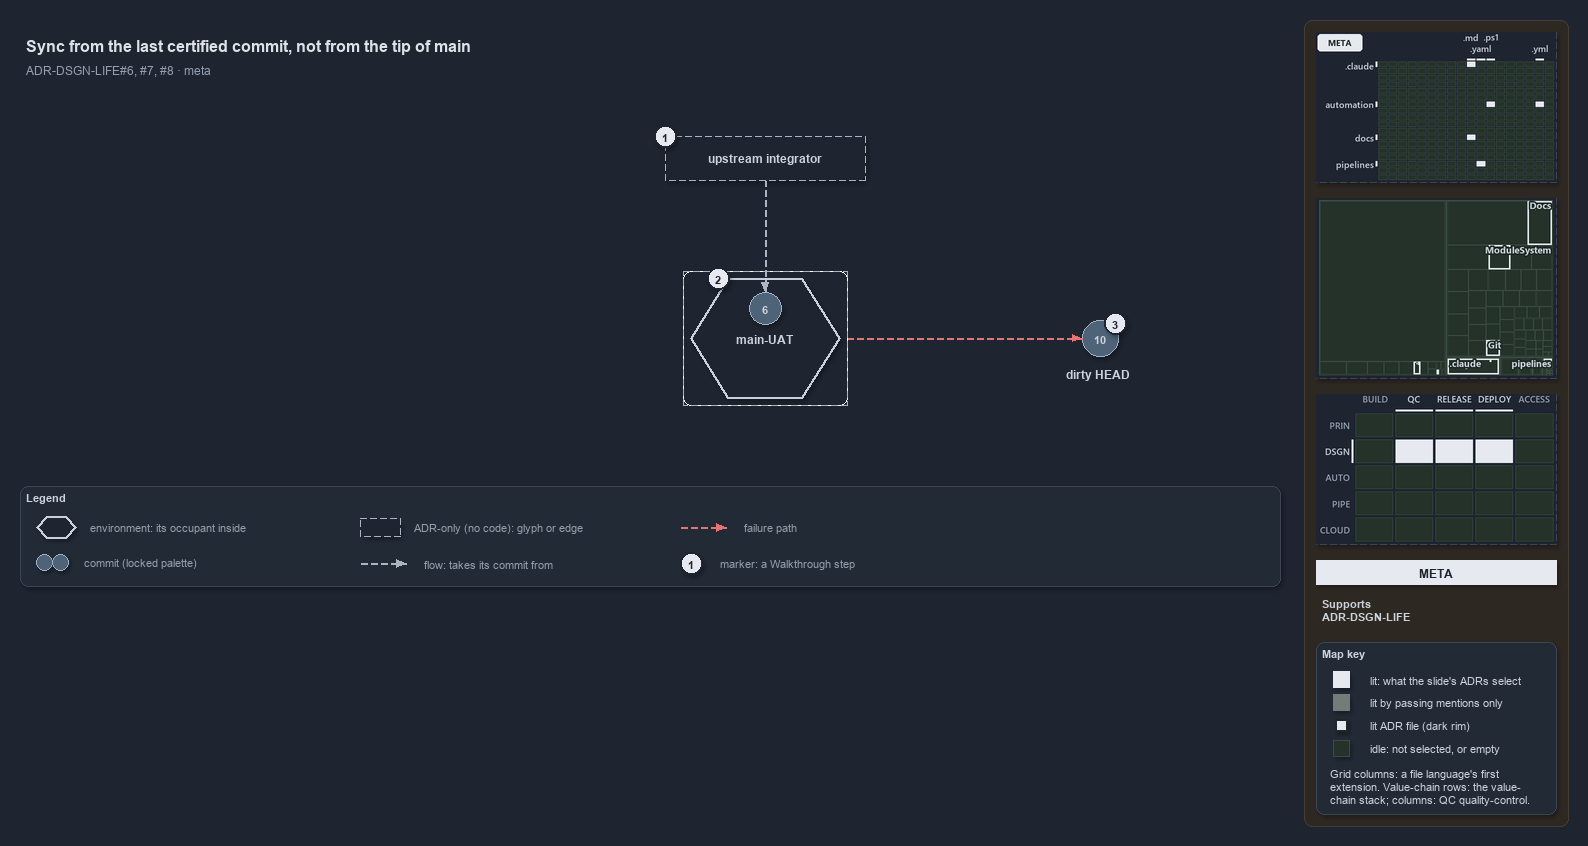

The diagram above was exported from draw.io. Its source (the exported page's mxGraphModel, read from the mxfile embedded in the PNG):
<mxGraphModel dx="1024" dy="768" grid="0" gridSize="10" guides="1" tooltips="1" connect="1" arrows="1" fold="1" page="1" pageScale="1" pageWidth="1572" pageHeight="600" background="#1E2430" math="0" shadow="1">
  <root>
    <mxCell id="0" />
    <mxCell id="1" parent="0" />
    <mxCell id="sidebar-bg" value="" style="rounded=1;arcSize=2;html=1;fillColor=#2E2823;strokeColor=#453C33;shadow=0;" vertex="1" parent="1">
      <mxGeometry x="1304" y="4" width="264" height="806" as="geometry" />
    </mxCell>
    <mxCell id="title" value="Sync from the last certified commit, not from the tip of main" style="text;html=1;align=left;verticalAlign=middle;fontSize=16;fontStyle=1;fontColor=#DDE2E9;" vertex="1" parent="1">
      <mxGeometry x="20" y="14" width="1260" height="30" as="geometry" />
    </mxCell>
    <mxCell id="subtitle" value="ADR-DSGN-LIFE#6, #7, #8 &amp;#183; meta" style="text;html=1;align=left;verticalAlign=middle;fontSize=12;fontColor=#949FAE;" vertex="1" parent="1">
      <mxGeometry x="20" y="44" width="1240" height="20" as="geometry" />
    </mxCell>
    <mxCell id="env-mainuat-frame" value="" style="rounded=1;arcSize=6;html=1;fillColor=none;strokeColor=#AAB4C3;dashed=1;" vertex="1" parent="1">
      <mxGeometry x="683" y="255" width="164" height="134" as="geometry" />
    </mxCell>
    <mxCell id="env-mainuat" value="&lt;b&gt;main-UAT&lt;/b&gt;" style="shape=hexagon;perimeter=hexagonPerimeter2;whiteSpace=wrap;html=1;fillColor=#1E2430;strokeColor=#C7D0DB;strokeWidth=2;fontColor=#CDD3DC;fontSize=12;dashed=1;" vertex="1" parent="1">
      <mxGeometry x="690" y="262" width="150" height="120" as="geometry" />
    </mxCell>
    <mxCell id="commit-6" value="6" style="ellipse;html=1;fillColor=#4E6378;strokeColor=#9FB3C8;strokeWidth=1.5;fontStyle=1;fontSize=11;fontColor=#CDD3DC;" vertex="1" parent="1">
      <mxGeometry x="749" y="276" width="32" height="32" as="geometry" />
    </mxCell>
    <mxCell id="integrator" value="&lt;b&gt;upstream integrator&lt;/b&gt;" style="rounded=1;whiteSpace=wrap;html=1;arcSize=20;fillColor=#1E2430;strokeColor=#AAB4C3;dashed=1;fontSize=12;" vertex="1" parent="1">
      <mxGeometry x="665" y="120" width="200" height="44" as="geometry" />
    </mxCell>
    <mxCell id="port-integrator-bottom" value="" style="text;html=1;strokeColor=none;fillColor=none;" vertex="1" parent="1">
      <mxGeometry x="765" y="164" width="1" height="1" as="geometry" />
    </mxCell>
    <mxCell id="edge-integrator-occupant" value="" style="edgeStyle=orthogonalEdgeStyle;rounded=1;html=1;fontSize=10;endArrow=block;strokeColor=#AAB4C3;dashed=1;fontColor=#CDD3DC;shadow=0;" edge="1" parent="1" source="port-integrator-bottom" target="commit-6">
      <mxGeometry relative="1" as="geometry" />
    </mxCell>
    <mxCell id="commit-10" value="10" style="ellipse;html=1;fillColor=#4E6378;strokeColor=#9FB3C8;strokeWidth=1.5;fontStyle=1;fontSize=11;fontColor=#CDD3DC;" vertex="1" parent="1">
      <mxGeometry x="1082" y="304" width="36" height="36" as="geometry" />
    </mxCell>
    <mxCell id="commit-10-name" value="dirty HEAD" style="text;html=1;align=left;verticalAlign=middle;fontSize=12;fontStyle=1;fontColor=#CDD3DC;" vertex="1" parent="1">
      <mxGeometry x="1060" y="348" width="120" height="20" as="geometry" />
    </mxCell>
    <mxCell id="port-envmainuat-right" value="" style="text;html=1;strokeColor=none;fillColor=none;" vertex="1" parent="1">
      <mxGeometry x="847" y="322" width="1" height="1" as="geometry" />
    </mxCell>
    <mxCell id="edge-mainuat-head" value="" style="edgeStyle=orthogonalEdgeStyle;rounded=1;html=1;fontSize=10;endArrow=block;strokeColor=#E57373;dashed=1;fontColor=#CDD3DC;shadow=0;" edge="1" parent="1" source="port-envmainuat-right" target="commit-10">
      <mxGeometry relative="1" as="geometry" />
    </mxCell>
    <mxCell id="mark-1" value="1" style="ellipse;html=1;fillColor=#E6EAF0;strokeColor=#1E2430;strokeWidth=2;fontColor=#1E2430;fontStyle=1;fontSize=11;" vertex="1" parent="1">
      <mxGeometry x="654" y="109" width="22" height="22" as="geometry" />
    </mxCell>
    <mxCell id="mark-2" value="2" style="ellipse;html=1;fillColor=#E6EAF0;strokeColor=#1E2430;strokeWidth=2;fontColor=#1E2430;fontStyle=1;fontSize=11;" vertex="1" parent="1">
      <mxGeometry x="707.125" y="251" width="22" height="22" as="geometry" />
    </mxCell>
    <mxCell id="mark-3" value="3" style="ellipse;html=1;fillColor=#E6EAF0;strokeColor=#1E2430;strokeWidth=2;fontColor=#1E2430;fontStyle=1;fontSize=11;" vertex="1" parent="1">
      <mxGeometry x="1104" y="296" width="22" height="22" as="geometry" />
    </mxCell>
    <mxCell id="legend" value="&lt;b&gt;Legend&lt;/b&gt;" style="rounded=1;whiteSpace=wrap;html=1;arcSize=6;fillColor=#222A36;strokeColor=#3A4555;align=left;verticalAlign=top;spacing=8;fontSize=11;fontColor=#CDD3DC;" vertex="1" parent="1">
      <mxGeometry x="20" y="470" width="1260" height="100" as="geometry" />
    </mxCell>
    <mxCell id="legend-env" value="" style="shape=hexagon;perimeter=hexagonPerimeter2;whiteSpace=wrap;html=1;fillColor=#1E2430;strokeColor=#C7D0DB;strokeWidth=2;fontColor=#CDD3DC;fontSize=12;dashed=1;" vertex="1" parent="1">
      <mxGeometry x="36" y="500" width="40" height="22" as="geometry" />
    </mxCell>
    <mxCell id="legend-env-text" value="environment: its occupant inside" style="text;html=1;align=left;verticalAlign=middle;fontSize=11;fontColor=#949FAE;" vertex="1" parent="1">
      <mxGeometry x="84" y="501" width="220" height="20" as="geometry" />
    </mxCell>
    <mxCell id="legend-commit-0" value="" style="ellipse;html=1;fillColor=#4E6378;strokeColor=#9FB3C8;strokeWidth=1.5;fontColor=#CDD3DC;" vertex="1" parent="1">
      <mxGeometry x="36" y="538" width="16" height="16" as="geometry" />
    </mxCell>
    <mxCell id="legend-commit-1" value="" style="ellipse;html=1;fillColor=#4E6378;strokeColor=#9FB3C8;strokeWidth=1.5;fontColor=#CDD3DC;" vertex="1" parent="1">
      <mxGeometry x="52" y="538" width="16" height="16" as="geometry" />
    </mxCell>
    <mxCell id="legend-commit-text" value="commit (locked palette)" style="text;html=1;align=left;verticalAlign=middle;fontSize=11;fontColor=#949FAE;" vertex="1" parent="1">
      <mxGeometry x="78" y="536" width="200" height="20" as="geometry" />
    </mxCell>
    <mxCell id="legend-adr" value="" style="rounded=1;whiteSpace=wrap;html=1;arcSize=20;fillColor=#1E2430;strokeColor=#AAB4C3;dashed=1;fontSize=12;" vertex="1" parent="1">
      <mxGeometry x="360" y="502" width="40" height="18" as="geometry" />
    </mxCell>
    <mxCell id="legend-adr-text" value="ADR-only (no code): glyph or edge" style="text;html=1;align=left;verticalAlign=middle;fontSize=11;fontColor=#949FAE;" vertex="1" parent="1">
      <mxGeometry x="408" y="501" width="220" height="20" as="geometry" />
    </mxCell>
    <mxCell id="legend-flow-a" value="" style="text;html=1;strokeColor=none;fillColor=none;" vertex="1" parent="1">
      <mxGeometry x="360" y="547" width="1" height="1" as="geometry" />
    </mxCell>
    <mxCell id="legend-flow-b" value="" style="text;html=1;strokeColor=none;fillColor=none;" vertex="1" parent="1">
      <mxGeometry x="406" y="547" width="1" height="1" as="geometry" />
    </mxCell>
    <mxCell id="legend-flow" value="" style="edgeStyle=orthogonalEdgeStyle;rounded=1;html=1;fontSize=10;endArrow=block;strokeColor=#AAB4C3;dashed=1;fontColor=#CDD3DC;shadow=0;" edge="1" parent="1" source="legend-flow-a" target="legend-flow-b">
      <mxGeometry relative="1" as="geometry" />
    </mxCell>
    <mxCell id="legend-flow-text" value="flow: takes its commit from" style="text;html=1;align=left;verticalAlign=middle;fontSize=11;fontColor=#949FAE;" vertex="1" parent="1">
      <mxGeometry x="418" y="537" width="220" height="20" as="geometry" />
    </mxCell>
    <mxCell id="legend-fail-a" value="" style="text;html=1;strokeColor=none;fillColor=none;" vertex="1" parent="1">
      <mxGeometry x="680" y="511" width="1" height="1" as="geometry" />
    </mxCell>
    <mxCell id="legend-fail-b" value="" style="text;html=1;strokeColor=none;fillColor=none;" vertex="1" parent="1">
      <mxGeometry x="726" y="511" width="1" height="1" as="geometry" />
    </mxCell>
    <mxCell id="legend-fail" value="" style="edgeStyle=orthogonalEdgeStyle;rounded=1;html=1;fontSize=10;endArrow=block;strokeColor=#E57373;dashed=1;fontColor=#CDD3DC;shadow=0;" edge="1" parent="1" source="legend-fail-a" target="legend-fail-b">
      <mxGeometry relative="1" as="geometry" />
    </mxCell>
    <mxCell id="legend-fail-text" value="failure path" style="text;html=1;align=left;verticalAlign=middle;fontSize=11;fontColor=#949FAE;" vertex="1" parent="1">
      <mxGeometry x="738" y="501" width="220" height="20" as="geometry" />
    </mxCell>
    <mxCell id="legend-mark" value="1" style="ellipse;html=1;fillColor=#E6EAF0;strokeColor=#1E2430;strokeWidth=2;fontColor=#1E2430;fontStyle=1;fontSize=11;" vertex="1" parent="1">
      <mxGeometry x="680" y="536" width="22" height="22" as="geometry" />
    </mxCell>
    <mxCell id="legend-mark-text" value="marker: a Walkthrough step" style="text;html=1;align=left;verticalAlign=middle;fontSize=11;fontColor=#949FAE;" vertex="1" parent="1">
      <mxGeometry x="714" y="537" width="200" height="20" as="geometry" />
    </mxCell>
    <mxCell id="minimap-grid" value="" style="shape=image;html=1;imageAspect=0;aspect=fixed;verticalLabelPosition=bottom;strokeColor=#3A4555;dashed=1;fillColor=#222A36;image=data:image/png,(base64 omitted: 11344 chars);" vertex="1" parent="1">
      <mxGeometry x="1316" y="16" width="240" height="150" as="geometry" />
    </mxCell>
    <mxCell id="minimap-tree" value="" style="shape=image;html=1;imageAspect=0;aspect=fixed;verticalLabelPosition=bottom;strokeColor=#3A4555;dashed=1;fillColor=#222A36;image=data:image/png,(base64 omitted: 14772 chars);" vertex="1" parent="1">
      <mxGeometry x="1316" y="182" width="240" height="180" as="geometry" />
    </mxCell>
    <mxCell id="minimap-chain" value="" style="shape=image;html=1;imageAspect=0;aspect=fixed;verticalLabelPosition=bottom;strokeColor=#3A4555;dashed=1;fillColor=#222A36;image=data:image/png,(base64 omitted: 13568 chars);" vertex="1" parent="1">
      <mxGeometry x="1316" y="378" width="240" height="150" as="geometry" />
    </mxCell>
    <mxCell id="lens-badge" value="META" style="rounded=0;whiteSpace=wrap;html=1;align=center;verticalAlign=middle;fontSize=12;fontStyle=1;fontColor=#1E2430;fillColor=#E6EAF0;strokeColor=none;" vertex="1" parent="1">
      <mxGeometry x="1316" y="544" width="240" height="24" as="geometry" />
    </mxCell>
    <mxCell id="supports" value="&lt;b&gt;Supports&lt;/b&gt;&lt;br&gt;ADR-DSGN-LIFE" style="text;html=1;whiteSpace=wrap;align=left;verticalAlign=top;fontSize=11;fontColor=#CDD3DC;" vertex="1" parent="1">
      <mxGeometry x="1316" y="576" width="240" height="38" as="geometry" />
    </mxCell>
    <mxCell id="mapkey" value="&lt;b&gt;Map key&lt;/b&gt;" style="rounded=1;arcSize=6;whiteSpace=wrap;html=1;align=left;verticalAlign=top;fontSize=11;fontColor=#CDD3DC;fillColor=#222A36;strokeColor=#3A4555;spacingLeft=8;spacingTop=2;" vertex="1" parent="1">
      <mxGeometry x="1316" y="626" width="240" height="172" as="geometry" />
    </mxCell>
    <mxCell id="mapkey-lit" value="" style="rounded=0;html=1;fillColor=#E6EAF0;strokeColor=#E6EAF0;" vertex="1" parent="1">
      <mxGeometry x="1333.0" y="655.0" width="16" height="16" as="geometry" />
    </mxCell>
    <mxCell id="mapkey-lit-text" value="lit: what the slide's ADRs select" style="text;html=1;align=left;verticalAlign=middle;fontSize=11;fontColor=#CDD3DC;" vertex="1" parent="1">
      <mxGeometry x="1364" y="653" width="184" height="20" as="geometry" />
    </mxCell>
    <mxCell id="mapkey-touched" value="" style="rounded=0;html=1;fillColor=#727C79;strokeColor=#727C79;" vertex="1" parent="1">
      <mxGeometry x="1333.0" y="678.0" width="16" height="16" as="geometry" />
    </mxCell>
    <mxCell id="mapkey-touched-text" value="lit by passing mentions only" style="text;html=1;align=left;verticalAlign=middle;fontSize=11;fontColor=#CDD3DC;" vertex="1" parent="1">
      <mxGeometry x="1364" y="676" width="184" height="20" as="geometry" />
    </mxCell>
    <mxCell id="mapkey-adr" value="" style="rounded=0;html=1;fillColor=#E6EAF0;strokeColor=#1C2A24;strokeWidth=2;" vertex="1" parent="1">
      <mxGeometry x="1335.0" y="703.0" width="12" height="12" as="geometry" />
    </mxCell>
    <mxCell id="mapkey-adr-text" value="lit ADR file (dark rim)" style="text;html=1;align=left;verticalAlign=middle;fontSize=11;fontColor=#CDD3DC;" vertex="1" parent="1">
      <mxGeometry x="1364" y="699" width="184" height="20" as="geometry" />
    </mxCell>
    <mxCell id="mapkey-idle" value="" style="rounded=0;html=1;fillColor=#243229;strokeColor=#3B4D43;" vertex="1" parent="1">
      <mxGeometry x="1333.0" y="724.0" width="16" height="16" as="geometry" />
    </mxCell>
    <mxCell id="mapkey-idle-text" value="idle: not selected, or empty" style="text;html=1;align=left;verticalAlign=middle;fontSize=11;fontColor=#CDD3DC;" vertex="1" parent="1">
      <mxGeometry x="1364" y="722" width="184" height="20" as="geometry" />
    </mxCell>
    <mxCell id="mapkey-codes" value="Grid columns: a file language's first&lt;br&gt;extension. Value-chain rows: the value-&lt;br&gt;chain stack; columns: QC quality-control." style="text;html=1;align=left;verticalAlign=top;whiteSpace=wrap;fontSize=11;fontColor=#CDD3DC;" vertex="1" parent="1">
      <mxGeometry x="1324" y="746" width="224" height="46" as="geometry" />
    </mxCell>
  </root>
</mxGraphModel>